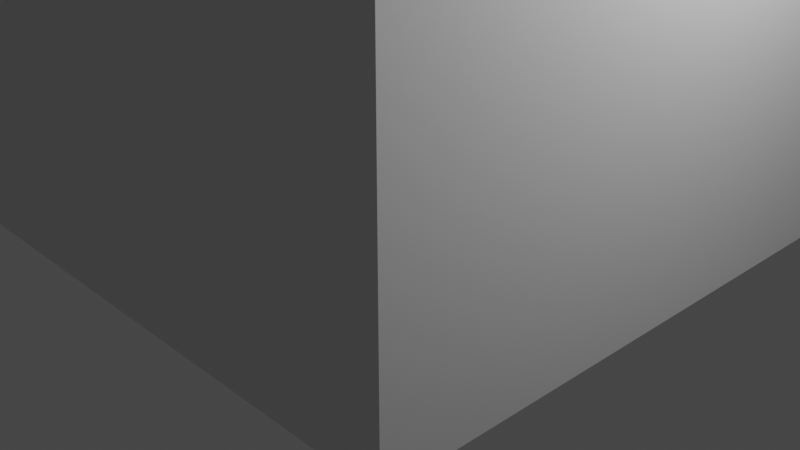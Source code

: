 # Source: Cube.blend  (saved by Blender 3.4.6; exported with 4.5.12 LTS)
import bpy
from mathutils import Matrix  # noqa: F401  (used for matrix-valued properties, if any)

bpy.ops.wm.read_factory_settings(use_empty=True)
scene = bpy.context.scene
scene.name = 'Scene'

# ---- collections
col_collection = bpy.data.collections.new('Collection'); scene.collection.children.link(col_collection)

# ---- materials (node trees are filled in below, after node groups)
mat_material = bpy.data.materials.new('Material')
mat_material.alpha_threshold = 0.0
mat_material.use_transparent_shadow = False
mat_material.roughness = 0.5
mat_material.line_color = (0.0, 0.0, 0.0, 1.0)

# ---- material node trees
mat_material.use_nodes = True; mat_material.node_tree.nodes.clear()
_N = mat_material.node_tree.nodes; _L = mat_material.node_tree.links
n0 = _N.new('ShaderNodeOutputMaterial'); n0.name = 'Material Output'; n0.location = (300, 300)
n1 = _N.new('ShaderNodeBsdfPrincipled'); n1.name = 'Principled BSDF'; n1.location = (10, 300)
n1.distribution = 'GGX'
n1.subsurface_method = 'RANDOM_WALK_SKIN'
n1.inputs[3].default_value = 1.45
n1.inputs[27].default_value = (0.0, 0.0, 0.0, 1.0)
n1.inputs[28].default_value = 1.0
_L.new(n1.outputs[0], n0.inputs[0])
n0.is_active_output = True

# ---- world
world_world = bpy.data.worlds.new('World'); scene.world = world_world
world_world.use_nodes = True; world_world.node_tree.nodes.clear()
_N = world_world.node_tree.nodes; _L = world_world.node_tree.links
n0 = _N.new('ShaderNodeOutputWorld'); n0.name = 'World Output'; n0.location = (300, 300)
n1 = _N.new('ShaderNodeBackground'); n1.name = 'Background'; n1.location = (10, 300)
n1.inputs[0].default_value = (0.05088, 0.05088, 0.05088, 1.0)
_L.new(n1.outputs[0], n0.inputs[0])
n0.is_active_output = True
world_world.color = (0.05088, 0.05088, 0.05088)
world_world.use_sun_shadow = False
world_world.sun_shadow_jitter_overblur = 0.0

# ---- cameras
cam_camera = bpy.data.cameras.new('Camera')
cam_camera.clip_end = 100.0
cam_camera.ortho_scale = 7.314

# ---- lights
light_light = bpy.data.lights.new('Light', 'POINT')
light_light.transmission_factor = 0.0
light_light.energy = 1000.0
light_light.shadow_soft_size = 0.1
light_light.shadow_maximum_resolution = 0.006
light_light.use_absolute_resolution = True

# ---- meshes
me_cube = bpy.data.meshes.new('Cube')
me_cube.from_pydata([(1.0, 1.0, 1.0), (1.0, 1.0, -1.0), (1.0, -1.0, 1.0), (1.0, -1.0, -1.0), (-1.0, 1.0, 1.0), (-1.0, 1.0, -1.0), (-1.0, -1.0, 1.0), (-1.0, -1.0, -1.0)], [], [(0, 4, 6, 2), (3, 2, 6, 7), (7, 6, 4, 5), (5, 1, 3, 7), (1, 0, 2, 3), (5, 4, 0, 1)])
_uv = me_cube.uv_layers.new(name='UVMap')
_uv.uv.foreach_set('vector', [0.625, 0.5, 0.875, 0.5, 0.875, 0.75, 0.625, 0.75, 0.375, 0.75, 0.625, 0.75, 0.625, 1.0, 0.375, 1.0, 0.375, 0.0, 0.625, 0.0, 0.625, 0.25, 0.375, 0.25, 0.125, 0.5, 0.375, 0.5, 0.375, 0.75, 0.125, 0.75, 0.375, 0.5, 0.625, 0.5, 0.625, 0.75, 0.375, 0.75, 0.375, 0.25, 0.625, 0.25, 0.625, 0.5, 0.375, 0.5])
me_cube.materials.append(mat_material)
me_cube.use_mirror_vertex_groups = False
me_cube.update()

# ---- objects
ob_cube = bpy.data.objects.new('Cube', me_cube)
ob_light = bpy.data.objects.new('Light', light_light)
ob_camera = bpy.data.objects.new('Camera', cam_camera)

# ---- transforms, parenting, visibility, modifiers, constraints
ob_cube.location = (0.0, 0.0, 3.0)
ob_cube.scale = (3.0, 3.0, 3.0)
ob_cube.lock_rotations_4d = False
ob_cube.empty_display_type = 'ARROWS'
ob_cube.lineart.crease_threshold = 0.0
ob_light.location = (4.076, 1.005, 5.904)
ob_light.rotation_euler = (0.6503, 0.05522, 1.866)
ob_light.lock_rotations_4d = False
ob_light.empty_display_type = 'ARROWS'
ob_light.color = (0.0, 0.0, 0.0, 0.0)
ob_light.lineart.crease_threshold = 0.0
ob_camera.location = (7.359, -6.926, 4.958)
ob_camera.rotation_euler = (1.109, 0.0, 0.8149)
ob_camera.lock_rotations_4d = False
ob_camera.empty_display_type = 'ARROWS'
ob_camera.color = (0.0, 0.0, 0.0, 0.0)
ob_camera.display_type = 'WIRE'
ob_camera.lineart.crease_threshold = 0.0

# ---- collection membership
col_collection.objects.link(ob_cube)
col_collection.objects.link(ob_light)
col_collection.objects.link(ob_camera)

# ---- scene / render settings (as saved in the file)
scene.camera = ob_camera
scene.frame_start = 1; scene.frame_end = 250; scene.frame_set(1)
scene.render.engine = 'BLENDER_EEVEE_NEXT'
scene.cycles.sampling_pattern = 'TABULATED_SOBOL'
scene.cycles.use_light_tree = False
scene.view_settings.view_transform = 'Filmic'
bpy.context.view_layer.update()
